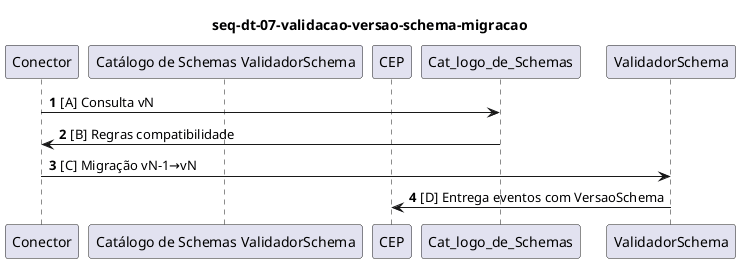

The diagram above was rendered by PlantUML. Its source (embedded in the PNG):
@startuml
autonumber
participant "Conector" as Conector
participant "Catálogo de Schemas ValidadorSchema" as Cat_logo_de_Schemas_ValidadorSchema
participant "CEP" as CEP
title seq-dt-07-validacao-versao-schema-migracao
Conector -> Cat_logo_de_Schemas : [A] Consulta vN
Cat_logo_de_Schemas -> Conector : [B] Regras compatibilidade
Conector -> ValidadorSchema : [C] Migração vN-1→vN
ValidadorSchema -> CEP : [D] Entrega eventos com VersaoSchema
@enduml